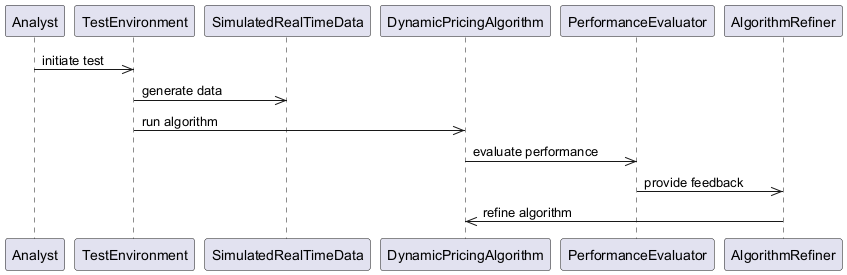

The diagram above was rendered by PlantUML. Its source (embedded in the PNG):
@startuml
participant Analyst
participant TestEnvironment
participant SimulatedRealTimeData
participant DynamicPricingAlgorithm
participant PerformanceEvaluator
participant AlgorithmRefiner
Analyst ->> TestEnvironment : initiate test
TestEnvironment ->> SimulatedRealTimeData : generate data
TestEnvironment ->> DynamicPricingAlgorithm : run algorithm
DynamicPricingAlgorithm ->> PerformanceEvaluator : evaluate performance
PerformanceEvaluator ->> AlgorithmRefiner : provide feedback
AlgorithmRefiner ->> DynamicPricingAlgorithm : refine algorithm
@enduml